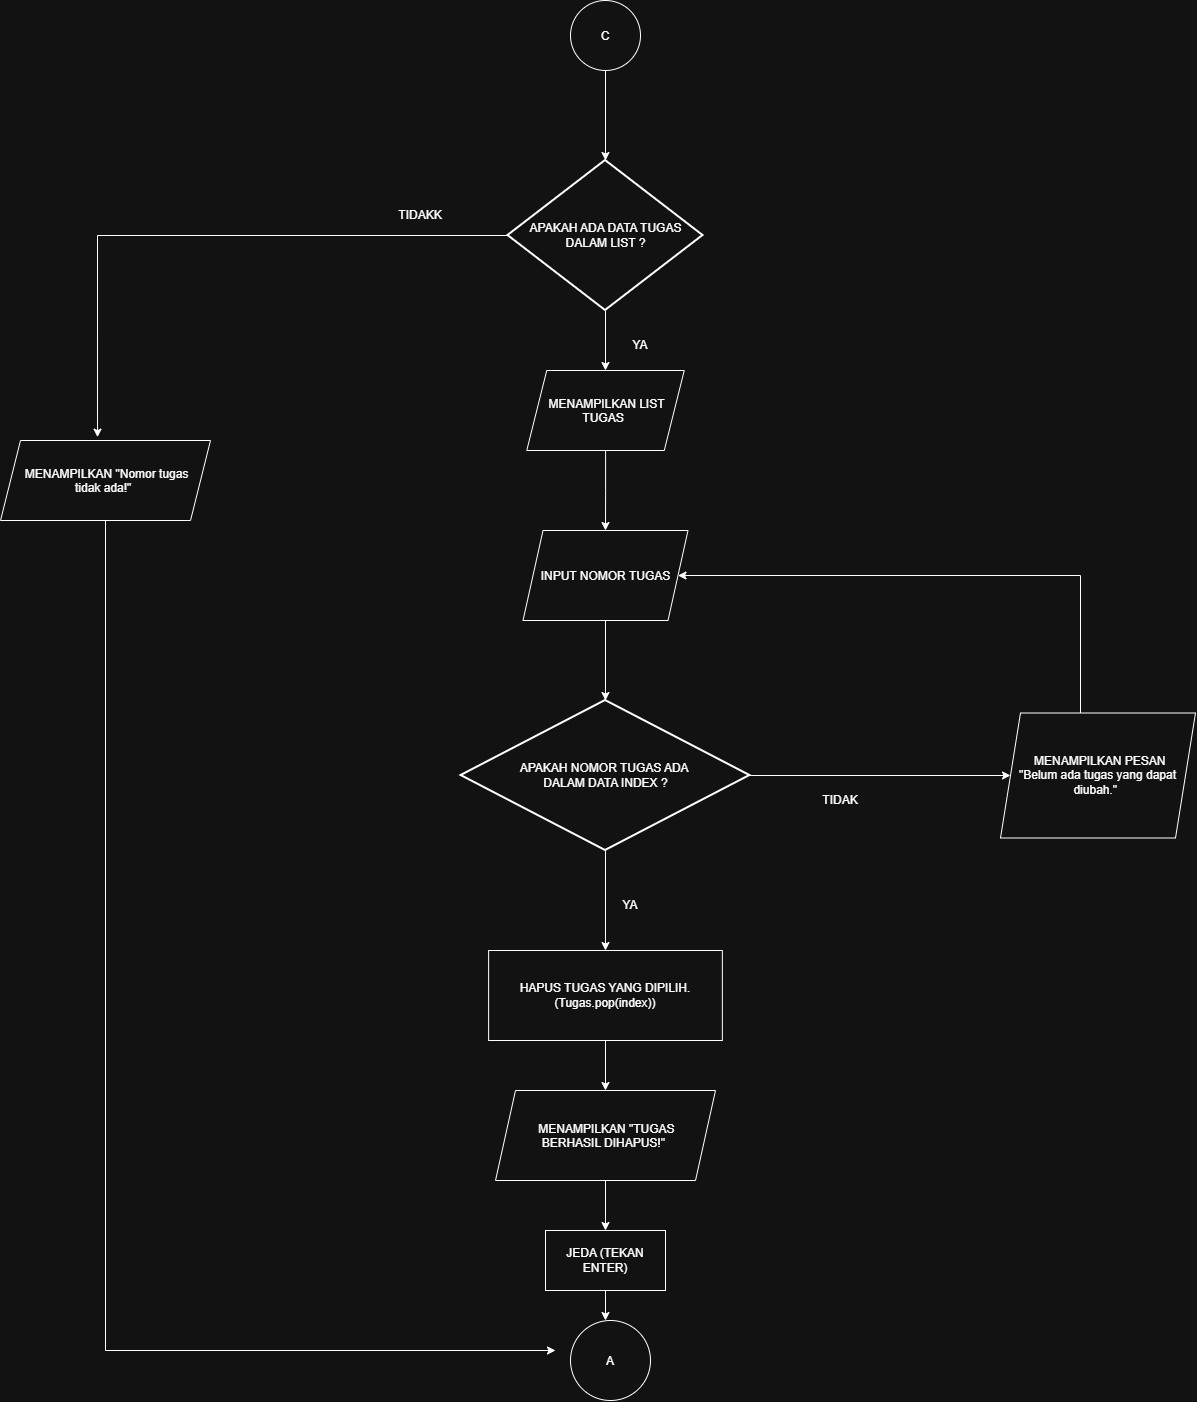

The diagram above was exported from draw.io. Its source (the exported page's mxGraphModel, read from the mxfile embedded in the PNG):
<mxGraphModel dx="2219" dy="609" grid="1" gridSize="10" guides="1" tooltips="1" connect="1" arrows="1" fold="1" page="1" pageScale="1" pageWidth="850" pageHeight="1100" math="0" shadow="0">
  <root>
    <mxCell id="0" />
    <mxCell id="1" parent="0" />
    <mxCell id="uP-Zs4B2M2XNEqPUdpQy-1" parent="1" style="ellipse;whiteSpace=wrap;html=1;shapeInside=1;aspect=fixed;" value="C" vertex="1">
      <mxGeometry height="70" width="70" x="420" y="100" as="geometry" />
    </mxCell>
    <mxCell id="uP-Zs4B2M2XNEqPUdpQy-7" edge="1" parent="1" source="uP-Zs4B2M2XNEqPUdpQy-2" style="edgeStyle=orthogonalEdgeStyle;rounded=0;orthogonalLoop=1;jettySize=auto;html=1;entryX=0.5;entryY=0;entryDx=0;entryDy=0;" target="uP-Zs4B2M2XNEqPUdpQy-4">
      <mxGeometry relative="1" as="geometry" />
    </mxCell>
    <mxCell id="uP-Zs4B2M2XNEqPUdpQy-2" parent="1" style="strokeWidth=2;html=1;shape=mxgraph.flowchart.decision;whiteSpace=wrap;" value="APAKAH ADA DATA TUGAS DALAM LIST ?" vertex="1">
      <mxGeometry height="150" width="195" x="357.5" y="260" as="geometry" />
    </mxCell>
    <mxCell id="uP-Zs4B2M2XNEqPUdpQy-3" edge="1" parent="1" source="uP-Zs4B2M2XNEqPUdpQy-1" style="edgeStyle=orthogonalEdgeStyle;rounded=0;orthogonalLoop=1;jettySize=auto;html=1;entryX=0.5;entryY=0;entryDx=0;entryDy=0;entryPerimeter=0;" target="uP-Zs4B2M2XNEqPUdpQy-2">
      <mxGeometry relative="1" as="geometry" />
    </mxCell>
    <mxCell id="uP-Zs4B2M2XNEqPUdpQy-8" edge="1" parent="1" source="uP-Zs4B2M2XNEqPUdpQy-4" style="edgeStyle=orthogonalEdgeStyle;rounded=0;orthogonalLoop=1;jettySize=auto;html=1;" target="uP-Zs4B2M2XNEqPUdpQy-5">
      <mxGeometry relative="1" as="geometry" />
    </mxCell>
    <mxCell id="uP-Zs4B2M2XNEqPUdpQy-4" parent="1" style="shape=parallelogram;perimeter=parallelogramPerimeter;whiteSpace=wrap;html=1;shapeInside=1;fixedSize=1;" value="MENAMPILKAN LIST TUGAS" vertex="1">
      <mxGeometry height="80" width="157.5" x="376.25" y="470" as="geometry" />
    </mxCell>
    <mxCell id="uP-Zs4B2M2XNEqPUdpQy-5" parent="1" style="shape=parallelogram;perimeter=parallelogramPerimeter;whiteSpace=wrap;html=1;shapeInside=1;fixedSize=1;" value="INPUT NOMOR TUGAS" vertex="1">
      <mxGeometry height="90" width="165" x="372.5" y="630" as="geometry" />
    </mxCell>
    <mxCell id="uP-Zs4B2M2XNEqPUdpQy-17" edge="1" parent="1" source="uP-Zs4B2M2XNEqPUdpQy-6" style="edgeStyle=orthogonalEdgeStyle;rounded=0;orthogonalLoop=1;jettySize=auto;html=1;" target="uP-Zs4B2M2XNEqPUdpQy-15" value="">
      <mxGeometry relative="1" as="geometry" />
    </mxCell>
    <mxCell id="6qUfhQ9YFxiwk58AhQ6q-3" edge="1" parent="1" source="uP-Zs4B2M2XNEqPUdpQy-6" style="edgeStyle=orthogonalEdgeStyle;rounded=0;orthogonalLoop=1;jettySize=auto;html=1;entryX=0;entryY=0.5;entryDx=0;entryDy=0;" target="6qUfhQ9YFxiwk58AhQ6q-1">
      <mxGeometry relative="1" as="geometry" />
    </mxCell>
    <mxCell id="uP-Zs4B2M2XNEqPUdpQy-6" parent="1" style="strokeWidth=2;html=1;shape=mxgraph.flowchart.decision;whiteSpace=wrap;" value="APAKAH NOMOR TUGAS ADA&amp;nbsp;&lt;div&gt;DALAM DATA INDEX ?&lt;/div&gt;" vertex="1">
      <mxGeometry height="150" width="288.76" x="310.61" y="800" as="geometry" />
    </mxCell>
    <mxCell id="uP-Zs4B2M2XNEqPUdpQy-9" edge="1" parent="1" source="uP-Zs4B2M2XNEqPUdpQy-5" style="edgeStyle=orthogonalEdgeStyle;rounded=0;orthogonalLoop=1;jettySize=auto;html=1;entryX=0.5;entryY=0;entryDx=0;entryDy=0;entryPerimeter=0;" target="uP-Zs4B2M2XNEqPUdpQy-6">
      <mxGeometry relative="1" as="geometry" />
    </mxCell>
    <mxCell id="uP-Zs4B2M2XNEqPUdpQy-12" edge="1" parent="1" style="edgeStyle=orthogonalEdgeStyle;rounded=0;orthogonalLoop=1;jettySize=auto;html=1;" target="uP-Zs4B2M2XNEqPUdpQy-5">
      <mxGeometry relative="1" as="geometry">
        <Array as="points">
          <mxPoint x="930" y="675" />
        </Array>
        <mxPoint x="930" y="862.5" as="sourcePoint" />
      </mxGeometry>
    </mxCell>
    <mxCell id="uP-Zs4B2M2XNEqPUdpQy-14" parent="1" style="text;html=1;whiteSpace=wrap;strokeColor=none;fillColor=none;align=center;verticalAlign=middle;rounded=0;" value="TIDAK" vertex="1">
      <mxGeometry height="30" width="60" x="660" y="885" as="geometry" />
    </mxCell>
    <mxCell id="uP-Zs4B2M2XNEqPUdpQy-19" edge="1" parent="1" source="uP-Zs4B2M2XNEqPUdpQy-15" style="edgeStyle=orthogonalEdgeStyle;rounded=0;orthogonalLoop=1;jettySize=auto;html=1;" target="uP-Zs4B2M2XNEqPUdpQy-18" value="">
      <mxGeometry relative="1" as="geometry" />
    </mxCell>
    <mxCell id="uP-Zs4B2M2XNEqPUdpQy-15" parent="1" style="rounded=0;whiteSpace=wrap;html=1;" value="HAPUS TUGAS YANG DIPILIH. (Tugas.pop(index))" vertex="1">
      <mxGeometry height="90" width="233.75" x="338.11" y="1050" as="geometry" />
    </mxCell>
    <mxCell id="uP-Zs4B2M2XNEqPUdpQy-21" edge="1" parent="1" source="uP-Zs4B2M2XNEqPUdpQy-18" style="edgeStyle=orthogonalEdgeStyle;rounded=0;orthogonalLoop=1;jettySize=auto;html=1;" target="uP-Zs4B2M2XNEqPUdpQy-20" value="">
      <mxGeometry relative="1" as="geometry" />
    </mxCell>
    <mxCell id="uP-Zs4B2M2XNEqPUdpQy-18" parent="1" style="shape=parallelogram;perimeter=parallelogramPerimeter;whiteSpace=wrap;html=1;shapeInside=1;fixedSize=1;" value="MENAMPILKAN &quot;TUGAS BERHASIL DIHAPUS!&quot;" vertex="1">
      <mxGeometry height="90" width="220" x="345" y="1190" as="geometry" />
    </mxCell>
    <mxCell id="Nn909I8tX7KZUh1vMs5z-2" edge="1" parent="1" source="uP-Zs4B2M2XNEqPUdpQy-20" style="edgeStyle=orthogonalEdgeStyle;rounded=0;orthogonalLoop=1;jettySize=auto;html=1;" value="">
      <mxGeometry relative="1" as="geometry">
        <mxPoint x="455" y="1420" as="targetPoint" />
      </mxGeometry>
    </mxCell>
    <mxCell id="uP-Zs4B2M2XNEqPUdpQy-20" parent="1" style="rounded=0;whiteSpace=wrap;html=1;" value="JEDA (TEKAN ENTER)" vertex="1">
      <mxGeometry height="60" width="120" x="395" y="1330" as="geometry" />
    </mxCell>
    <mxCell id="Nn909I8tX7KZUh1vMs5z-5" edge="1" parent="1" source="Nn909I8tX7KZUh1vMs5z-3" style="edgeStyle=orthogonalEdgeStyle;rounded=0;orthogonalLoop=1;jettySize=auto;html=1;entryX=0;entryY=0.5;entryDx=0;entryDy=0;">
      <mxGeometry relative="1" x="0.2656" as="geometry">
        <Array as="points">
          <mxPoint x="-45" y="1450" />
        </Array>
        <mxPoint x="404.9899999999998" y="1450" as="targetPoint" />
      </mxGeometry>
    </mxCell>
    <mxCell id="Nn909I8tX7KZUh1vMs5z-3" parent="1" style="shape=parallelogram;perimeter=parallelogramPerimeter;whiteSpace=wrap;html=1;shapeInside=1;fixedSize=1;" value="MENAMPILKAN &quot;Nomor tugas tidak ada!&quot;" vertex="1">
      <mxGeometry height="80" width="210" x="-150" y="540" as="geometry" />
    </mxCell>
    <mxCell id="Nn909I8tX7KZUh1vMs5z-4" edge="1" parent="1" source="uP-Zs4B2M2XNEqPUdpQy-2" style="edgeStyle=orthogonalEdgeStyle;rounded=0;orthogonalLoop=1;jettySize=auto;html=1;entryX=0.462;entryY=-0.042;entryDx=0;entryDy=0;entryPerimeter=0;" target="Nn909I8tX7KZUh1vMs5z-3">
      <mxGeometry relative="1" as="geometry" />
    </mxCell>
    <mxCell id="Nn909I8tX7KZUh1vMs5z-6" parent="1" style="text;html=1;whiteSpace=wrap;strokeColor=none;fillColor=none;align=center;verticalAlign=middle;rounded=0;" value="YA" vertex="1">
      <mxGeometry height="30" width="60" x="450" y="990" as="geometry" />
    </mxCell>
    <mxCell id="DA_YL2JAp2TAGCsembgK-1" parent="1" style="ellipse;whiteSpace=wrap;html=1;shapeInside=1;aspect=fixed;" value="A" vertex="1">
      <mxGeometry height="80" width="80" x="420" y="1420" as="geometry" />
    </mxCell>
    <mxCell id="6qUfhQ9YFxiwk58AhQ6q-1" parent="1" style="shape=parallelogram;perimeter=parallelogramPerimeter;whiteSpace=wrap;html=1;shapeInside=1;fixedSize=1;" value="MENAMPILKAN PESAN &quot;&lt;span style=&quot;white-space: pre-wrap; background-color: transparent; color: light-dark(rgb(0, 0, 0), rgb(255, 255, 255));&quot;&gt;Belum ada tugas yang dapat diubah.&quot;&lt;/span&gt;" vertex="1">
      <mxGeometry height="125" width="195" x="850" y="812.5" as="geometry" />
    </mxCell>
    <mxCell id="BvgfJbG6nVfEb8WrQLuC-1" parent="1" style="text;html=1;whiteSpace=wrap;strokeColor=none;fillColor=none;align=center;verticalAlign=middle;rounded=0;" value="TIDAKK" vertex="1">
      <mxGeometry height="30" width="60" x="240" y="300" as="geometry" />
    </mxCell>
    <mxCell id="BvgfJbG6nVfEb8WrQLuC-2" parent="1" style="text;html=1;whiteSpace=wrap;strokeColor=none;fillColor=none;align=center;verticalAlign=middle;rounded=0;" value="YA" vertex="1">
      <mxGeometry height="30" width="60" x="460" y="430" as="geometry" />
    </mxCell>
  </root>
</mxGraphModel>